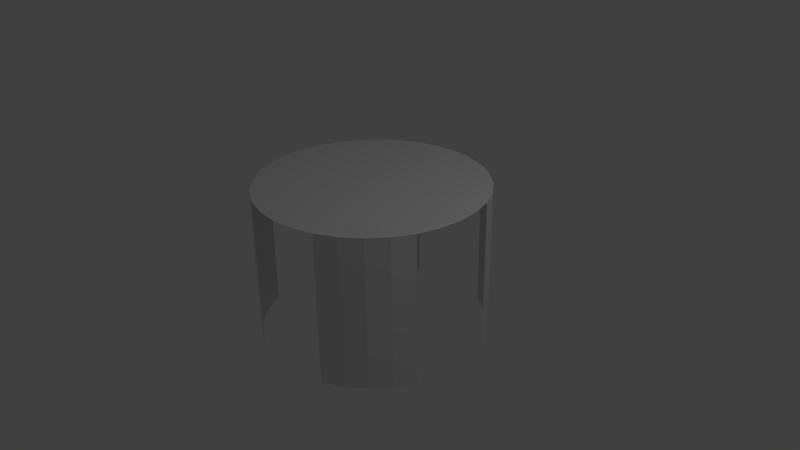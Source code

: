 # Source: openexit.blend  (saved by Blender 2.66.1; exported with 4.5.12 LTS)
import bpy
from mathutils import Matrix  # noqa: F401  (used for matrix-valued properties, if any)

bpy.ops.wm.read_factory_settings(use_empty=True)
scene = bpy.context.scene
scene.name = 'Scene'

# ---- collections
col_collection_1 = bpy.data.collections.new('Collection 1'); scene.collection.children.link(col_collection_1)

# ---- world
world_world = bpy.data.worlds.new('World'); scene.world = world_world
world_world.color = (0.05088, 0.05088, 0.05088)
world_world.use_sun_shadow = False
world_world.sun_shadow_jitter_overblur = 0.0
world_world.cycles.sampling_method = 'MANUAL'
world_world.cycles.sample_map_resolution = 256

# ---- cameras
cam_camera = bpy.data.cameras.new('Camera')
cam_camera.clip_end = 100.0
cam_camera.lens = 35.0
cam_camera.sensor_width = 32.0
cam_camera.sensor_height = 18.0
cam_camera.ortho_scale = 7.314
cam_camera.dof.focus_distance = 0.0
cam_camera.dof.aperture_fstop = 128.0

# ---- lights
light_lamp = bpy.data.lights.new('Lamp', 'POINT')
light_lamp.transmission_factor = 0.0
light_lamp.cutoff_distance = 30.0
light_lamp.energy = 100.0
light_lamp.shadow_buffer_clip_start = 1.001
light_lamp.shadow_soft_size = 0.1
light_lamp.shadow_maximum_resolution = 0.006
light_lamp.use_absolute_resolution = True
light_lamp.cycles.use_multiple_importance_sampling = False

# ---- meshes
me_cylinder = bpy.data.meshes.new('Cylinder')
me_cylinder.from_pydata([(-2.851e-08, 1.5, 1.0), (0.2926, 1.471, 1.0), (0.574, 1.386, -1.0), (0.574, 1.386, 1.0), (0.8334, 1.247, -1.0), (0.8334, 1.247, 1.0), (1.061, 1.061, -1.0), (1.061, 1.061, 1.0), (1.247, 0.8334, -1.0), (1.247, 0.8334, 1.0), (1.386, 0.574, -1.0), (1.386, 0.574, 1.0), (1.471, 0.2926, 1.0), (1.5, -4.436e-08, 1.0), (1.471, -0.2926, 1.0), (1.386, -0.574, -1.0), (1.386, -0.574, 1.0), (1.247, -0.8334, -1.0), (1.247, -0.8334, 1.0), (1.061, -1.061, -1.0), (1.061, -1.061, 1.0), (0.8334, -1.247, -1.0), (0.8334, -1.247, 1.0), (0.574, -1.386, -1.0), (0.574, -1.386, 1.0), (0.2926, -1.471, 1.0), (-5.173e-07, -1.5, 1.0), (-0.2926, -1.471, 1.0), (-0.574, -1.386, -1.0), (-0.574, -1.386, 1.0), (-0.8334, -1.247, -1.0), (-0.8334, -1.247, 1.0), (-1.061, -1.061, -1.0), (-1.061, -1.061, 1.0), (-1.247, -0.8334, -1.0), (-1.247, -0.8334, 1.0), (-1.386, -0.574, -1.0), (-1.386, -0.574, 1.0), (-1.471, -0.2926, 1.0), (-1.5, 1.291e-06, 1.0), (-1.471, 0.2926, 1.0), (-1.386, 0.574, -1.0), (-1.386, 0.574, 1.0), (-1.247, 0.8334, -1.0), (-1.247, 0.8334, 1.0), (-1.061, 1.061, -1.0), (-1.061, 1.061, 1.0), (-0.8334, 1.247, -1.0), (-0.8334, 1.247, 1.0), (-0.574, 1.386, -1.0), (-0.574, 1.386, 1.0), (-0.2926, 1.471, 1.0)], [], [(2, 3, 5, 4), (4, 5, 7, 6), (6, 7, 9, 8), (8, 9, 11, 10), (15, 16, 18, 17), (17, 18, 20, 19), (19, 20, 22, 21), (21, 22, 24, 23), (28, 29, 31, 30), (30, 31, 33, 32), (32, 33, 35, 34), (34, 35, 37, 36), (41, 42, 44, 43), (43, 44, 46, 45), (45, 46, 48, 47), (47, 48, 50, 49), (1, 0, 51, 50, 48, 46, 44, 42, 40, 39, 38, 37, 35, 33, 31, 29, 27, 26, 25, 24, 22, 20, 18, 16, 14, 13, 12, 11, 9, 7, 5, 3)])
me_cylinder.use_remesh_preserve_volume = False
me_cylinder.use_remesh_preserve_attributes = False
me_cylinder.use_mirror_vertex_groups = False
me_cylinder.update()

# ---- objects
ob_cylinder = bpy.data.objects.new('Cylinder', me_cylinder)
ob_lamp = bpy.data.objects.new('Lamp', light_lamp)
ob_camera = bpy.data.objects.new('Camera', cam_camera)

# ---- transforms, parenting, visibility, modifiers, constraints
ob_cylinder.location = (0.0, 0.0, 0.0)
ob_cylinder.lineart.crease_threshold = 0.0
ob_lamp.location = (4.076, 1.005, 5.904)
ob_lamp.rotation_euler = (0.6503, 0.05522, 1.866)
ob_lamp.lock_rotations_4d = False
ob_lamp.empty_display_type = 'ARROWS'
ob_lamp.color = (0.0, 0.0, 0.0, 0.0)
ob_lamp.lineart.crease_threshold = 0.0
ob_camera.location = (7.481, -6.508, 5.344)
ob_camera.rotation_euler = (1.109, 0.01082, 0.8149)
ob_camera.lock_rotations_4d = False
ob_camera.empty_display_type = 'ARROWS'
ob_camera.color = (0.0, 0.0, 0.0, 0.0)
ob_camera.display_type = 'WIRE'
ob_camera.lineart.crease_threshold = 0.0

# ---- collection membership
col_collection_1.objects.link(ob_cylinder)
col_collection_1.objects.link(ob_lamp)
col_collection_1.objects.link(ob_camera)

# ---- scene / render settings (as saved in the file)
scene.camera = ob_camera
scene.frame_start = 1; scene.frame_end = 250; scene.frame_set(1)
scene.render.engine = 'BLENDER_EEVEE_NEXT'
scene.render.image_settings.color_mode = 'RGB'
scene.render.image_settings.compression = 90
scene.render.resolution_percentage = 50
scene.render.dither_intensity = 0.0
scene.render.bake_margin = 2
scene.cycles.use_denoising = False
scene.cycles.samples = 10
scene.cycles.sampling_pattern = 'TABULATED_SOBOL'
scene.cycles.light_sampling_threshold = 0.0
scene.cycles.use_adaptive_sampling = False
scene.cycles.use_light_tree = False
scene.cycles.blur_glossy = 0.0
scene.cycles.volume_bounces = 1
scene.cycles.pixel_filter_type = 'GAUSSIAN'
scene.cycles.sample_clamp_indirect = 0.0
scene.view_settings.view_transform = 'Standard'
bpy.context.view_layer.update()

